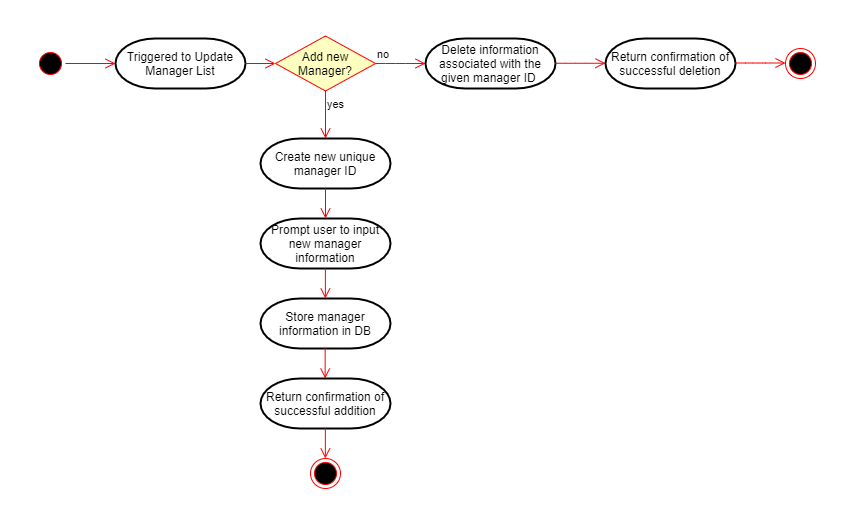

The diagram above was exported from draw.io. Its source (the exported page's mxGraphModel, read from the mxfile embedded in the PNG):
<mxGraphModel dx="1221" dy="587" grid="1" gridSize="10" guides="1" tooltips="1" connect="1" arrows="1" fold="1" page="1" pageScale="1" pageWidth="850" pageHeight="1100" math="0" shadow="0">
  <root>
    <mxCell id="0" />
    <mxCell id="1" parent="0" />
    <mxCell id="cbpfENB4IzcJOlNnVZQG-1" value="" style="ellipse;html=1;shape=startState;fillColor=#000000;strokeColor=#ff0000;" vertex="1" parent="1">
      <mxGeometry x="10" y="80" width="30" height="30" as="geometry" />
    </mxCell>
    <mxCell id="cbpfENB4IzcJOlNnVZQG-2" value="" style="edgeStyle=orthogonalEdgeStyle;html=1;verticalAlign=bottom;endArrow=open;endSize=8;strokeColor=#ff0000;" edge="1" parent="1" source="cbpfENB4IzcJOlNnVZQG-1">
      <mxGeometry relative="1" as="geometry">
        <mxPoint x="90" y="94.99999999999989" as="targetPoint" />
      </mxGeometry>
    </mxCell>
    <mxCell id="cbpfENB4IzcJOlNnVZQG-3" value="Triggered to Update Manager List" style="strokeWidth=2;html=1;shape=mxgraph.flowchart.terminator;whiteSpace=wrap;rounded=1;shadow=0;glass=0;sketch=0;" vertex="1" parent="1">
      <mxGeometry x="90" y="70" width="130" height="50" as="geometry" />
    </mxCell>
    <mxCell id="cbpfENB4IzcJOlNnVZQG-4" value="" style="edgeStyle=orthogonalEdgeStyle;html=1;verticalAlign=bottom;endArrow=open;endSize=8;strokeColor=#ff0000;exitX=1;exitY=0.5;exitDx=0;exitDy=0;exitPerimeter=0;entryX=0;entryY=0.5;entryDx=0;entryDy=0;entryPerimeter=0;" edge="1" parent="1" source="cbpfENB4IzcJOlNnVZQG-3">
      <mxGeometry relative="1" as="geometry">
        <mxPoint x="250" y="94.99999999999989" as="targetPoint" />
        <mxPoint x="50" y="105" as="sourcePoint" />
      </mxGeometry>
    </mxCell>
    <mxCell id="cbpfENB4IzcJOlNnVZQG-77" value="Add new Manager?" style="rhombus;whiteSpace=wrap;html=1;fillColor=#ffffc0;strokeColor=#ff0000;" vertex="1" parent="1">
      <mxGeometry x="250" y="67.5" width="100" height="55" as="geometry" />
    </mxCell>
    <mxCell id="cbpfENB4IzcJOlNnVZQG-78" value="no" style="edgeStyle=orthogonalEdgeStyle;html=1;align=left;verticalAlign=bottom;endArrow=open;endSize=8;strokeColor=#ff0000;entryX=0;entryY=0.5;entryDx=0;entryDy=0;entryPerimeter=0;" edge="1" source="cbpfENB4IzcJOlNnVZQG-77" parent="1" target="cbpfENB4IzcJOlNnVZQG-81">
      <mxGeometry x="-1" relative="1" as="geometry">
        <mxPoint x="460" y="190" as="targetPoint" />
        <Array as="points">
          <mxPoint x="370" y="95" />
          <mxPoint x="370" y="95" />
        </Array>
      </mxGeometry>
    </mxCell>
    <mxCell id="cbpfENB4IzcJOlNnVZQG-79" value="yes" style="edgeStyle=orthogonalEdgeStyle;html=1;align=left;verticalAlign=top;endArrow=open;endSize=8;strokeColor=#ff0000;exitX=0.5;exitY=1;exitDx=0;exitDy=0;entryX=0.5;entryY=0;entryDx=0;entryDy=0;entryPerimeter=0;" edge="1" source="cbpfENB4IzcJOlNnVZQG-77" parent="1" target="cbpfENB4IzcJOlNnVZQG-84">
      <mxGeometry x="-1" relative="1" as="geometry">
        <mxPoint x="410" y="320" as="targetPoint" />
      </mxGeometry>
    </mxCell>
    <mxCell id="cbpfENB4IzcJOlNnVZQG-81" value="Delete information associated with the given manager ID&amp;nbsp;" style="strokeWidth=2;html=1;shape=mxgraph.flowchart.terminator;whiteSpace=wrap;rounded=1;shadow=0;glass=0;sketch=0;" vertex="1" parent="1">
      <mxGeometry x="400" y="70" width="130" height="50" as="geometry" />
    </mxCell>
    <mxCell id="cbpfENB4IzcJOlNnVZQG-82" value="" style="edgeStyle=orthogonalEdgeStyle;html=1;align=left;verticalAlign=bottom;endArrow=open;endSize=8;strokeColor=#ff0000;entryX=0;entryY=0.5;entryDx=0;entryDy=0;entryPerimeter=0;" edge="1" parent="1">
      <mxGeometry x="-1" relative="1" as="geometry">
        <mxPoint x="580" y="94.76" as="targetPoint" />
        <mxPoint x="530" y="94.76" as="sourcePoint" />
        <Array as="points">
          <mxPoint x="550" y="94.76" />
          <mxPoint x="550" y="94.76" />
        </Array>
      </mxGeometry>
    </mxCell>
    <mxCell id="cbpfENB4IzcJOlNnVZQG-83" value="Return confirmation of successful deletion" style="strokeWidth=2;html=1;shape=mxgraph.flowchart.terminator;whiteSpace=wrap;rounded=1;shadow=0;glass=0;sketch=0;" vertex="1" parent="1">
      <mxGeometry x="580" y="70" width="130" height="50" as="geometry" />
    </mxCell>
    <mxCell id="cbpfENB4IzcJOlNnVZQG-84" value="Create new unique manager ID" style="strokeWidth=2;html=1;shape=mxgraph.flowchart.terminator;whiteSpace=wrap;rounded=1;shadow=0;glass=0;sketch=0;" vertex="1" parent="1">
      <mxGeometry x="235" y="170" width="130" height="50" as="geometry" />
    </mxCell>
    <mxCell id="cbpfENB4IzcJOlNnVZQG-85" value="Prompt user to input new manager information" style="strokeWidth=2;html=1;shape=mxgraph.flowchart.terminator;whiteSpace=wrap;rounded=1;shadow=0;glass=0;sketch=0;" vertex="1" parent="1">
      <mxGeometry x="235" y="250" width="130" height="50" as="geometry" />
    </mxCell>
    <mxCell id="cbpfENB4IzcJOlNnVZQG-87" value="" style="edgeStyle=orthogonalEdgeStyle;html=1;align=left;verticalAlign=top;endArrow=open;endSize=8;strokeColor=#ff0000;exitX=0.5;exitY=1;exitDx=0;exitDy=0;entryX=0.5;entryY=0;entryDx=0;entryDy=0;entryPerimeter=0;exitPerimeter=0;" edge="1" parent="1" source="cbpfENB4IzcJOlNnVZQG-84" target="cbpfENB4IzcJOlNnVZQG-85">
      <mxGeometry x="-1" relative="1" as="geometry">
        <mxPoint x="299.41" y="250" as="targetPoint" />
        <mxPoint x="299.41" y="202.5" as="sourcePoint" />
      </mxGeometry>
    </mxCell>
    <mxCell id="cbpfENB4IzcJOlNnVZQG-88" value="Store manager information in DB" style="strokeWidth=2;html=1;shape=mxgraph.flowchart.terminator;whiteSpace=wrap;rounded=1;shadow=0;glass=0;sketch=0;" vertex="1" parent="1">
      <mxGeometry x="235" y="330" width="130" height="50" as="geometry" />
    </mxCell>
    <mxCell id="cbpfENB4IzcJOlNnVZQG-89" value="" style="edgeStyle=orthogonalEdgeStyle;html=1;align=left;verticalAlign=top;endArrow=open;endSize=8;strokeColor=#ff0000;exitX=0.5;exitY=1;exitDx=0;exitDy=0;entryX=0.5;entryY=0;entryDx=0;entryDy=0;entryPerimeter=0;exitPerimeter=0;" edge="1" parent="1">
      <mxGeometry x="-1" relative="1" as="geometry">
        <mxPoint x="299.88" y="330" as="targetPoint" />
        <mxPoint x="299.88" y="299.9999999999999" as="sourcePoint" />
      </mxGeometry>
    </mxCell>
    <mxCell id="cbpfENB4IzcJOlNnVZQG-90" value="Return confirmation of successful addition" style="strokeWidth=2;html=1;shape=mxgraph.flowchart.terminator;whiteSpace=wrap;rounded=1;shadow=0;glass=0;sketch=0;" vertex="1" parent="1">
      <mxGeometry x="235" y="410" width="130" height="50" as="geometry" />
    </mxCell>
    <mxCell id="cbpfENB4IzcJOlNnVZQG-91" value="" style="edgeStyle=orthogonalEdgeStyle;html=1;align=left;verticalAlign=top;endArrow=open;endSize=8;strokeColor=#ff0000;exitX=0.5;exitY=1;exitDx=0;exitDy=0;entryX=0.5;entryY=0;entryDx=0;entryDy=0;entryPerimeter=0;exitPerimeter=0;" edge="1" parent="1">
      <mxGeometry x="-1" relative="1" as="geometry">
        <mxPoint x="299.6600000000001" y="410" as="targetPoint" />
        <mxPoint x="299.6600000000001" y="380" as="sourcePoint" />
      </mxGeometry>
    </mxCell>
    <mxCell id="cbpfENB4IzcJOlNnVZQG-94" value="" style="ellipse;html=1;shape=endState;fillColor=#000000;strokeColor=#ff0000;" vertex="1" parent="1">
      <mxGeometry x="285" y="490" width="30" height="30" as="geometry" />
    </mxCell>
    <mxCell id="cbpfENB4IzcJOlNnVZQG-95" value="" style="ellipse;html=1;shape=endState;fillColor=#000000;strokeColor=#ff0000;" vertex="1" parent="1">
      <mxGeometry x="760" y="80" width="30" height="30" as="geometry" />
    </mxCell>
    <mxCell id="cbpfENB4IzcJOlNnVZQG-96" value="" style="edgeStyle=orthogonalEdgeStyle;html=1;align=left;verticalAlign=bottom;endArrow=open;endSize=8;strokeColor=#ff0000;entryX=0;entryY=0.5;entryDx=0;entryDy=0;entryPerimeter=0;" edge="1" parent="1">
      <mxGeometry x="-1" relative="1" as="geometry">
        <mxPoint x="760" y="94.49999999999999" as="targetPoint" />
        <mxPoint x="710" y="94.49999999999999" as="sourcePoint" />
        <Array as="points">
          <mxPoint x="730" y="94.5" />
          <mxPoint x="730" y="94.5" />
        </Array>
      </mxGeometry>
    </mxCell>
    <mxCell id="cbpfENB4IzcJOlNnVZQG-97" value="" style="edgeStyle=orthogonalEdgeStyle;html=1;align=left;verticalAlign=top;endArrow=open;endSize=8;strokeColor=#ff0000;exitX=0.5;exitY=1;exitDx=0;exitDy=0;entryX=0.5;entryY=0;entryDx=0;entryDy=0;entryPerimeter=0;exitPerimeter=0;" edge="1" parent="1">
      <mxGeometry x="-1" relative="1" as="geometry">
        <mxPoint x="299.86000000000007" y="490" as="targetPoint" />
        <mxPoint x="299.86000000000007" y="460" as="sourcePoint" />
      </mxGeometry>
    </mxCell>
  </root>
</mxGraphModel>